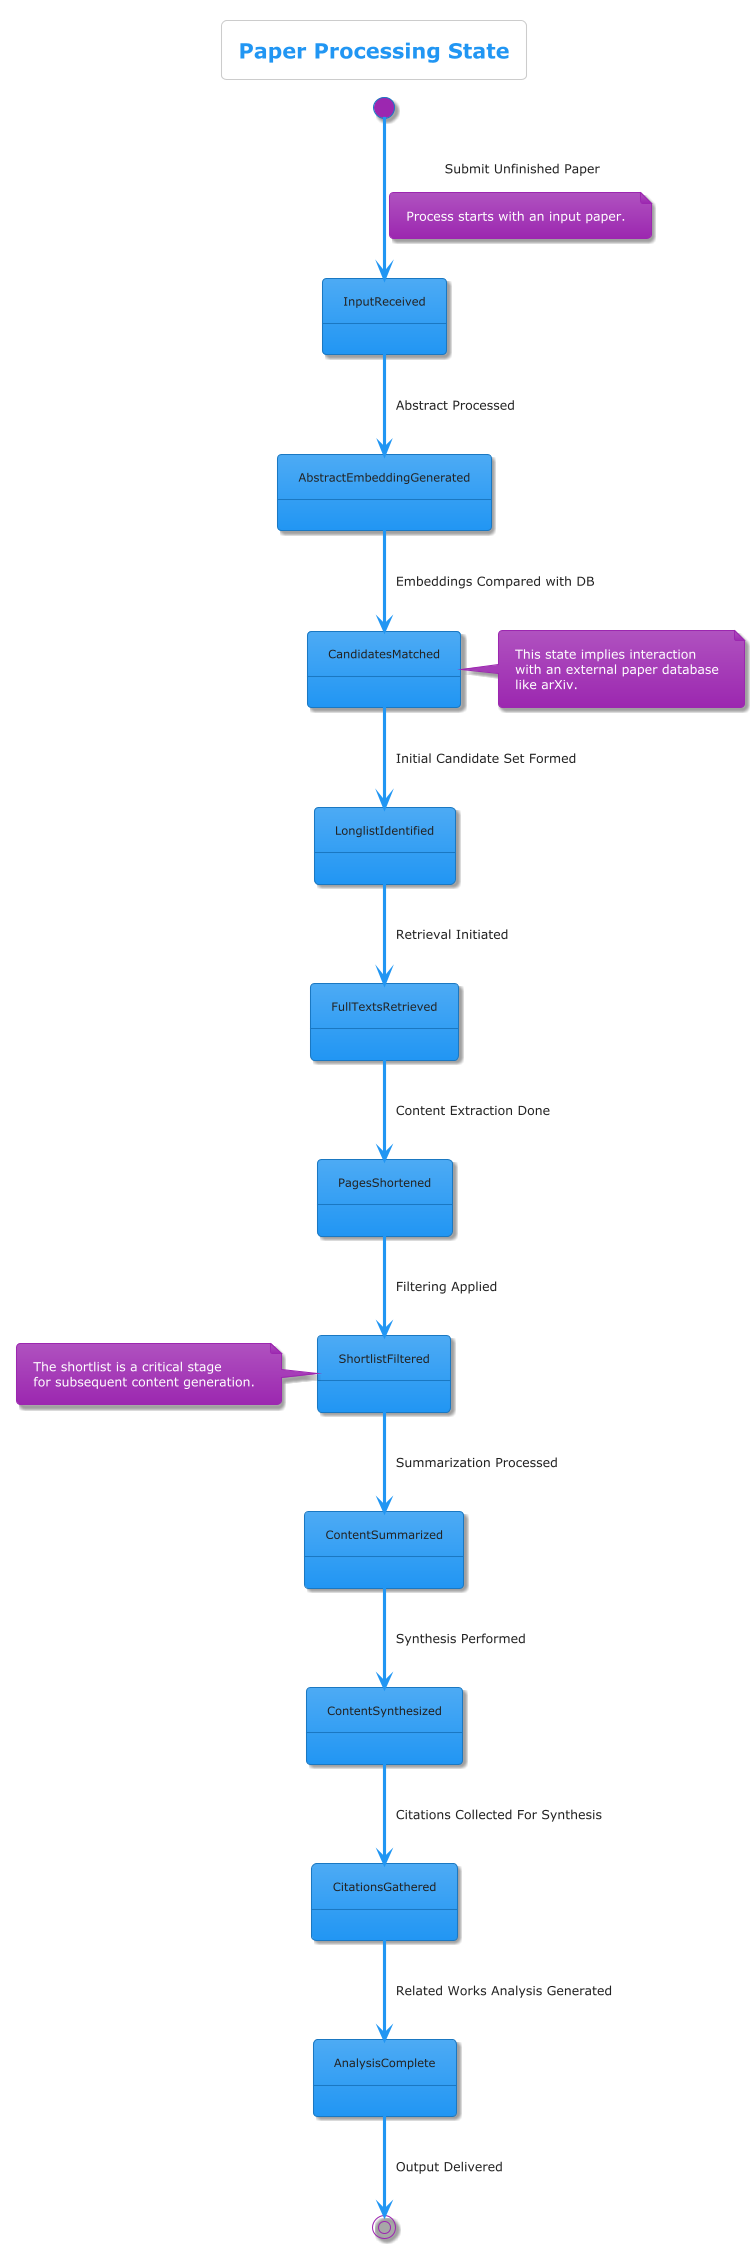

The diagram above was rendered by PlantUML. Its source (embedded in the PNG):
@startuml
!theme materia

title Paper Processing State

state "InputReceived" as Input
state "AbstractEmbeddingGenerated" as Embedding
state "CandidatesMatched" as Matched
state "LonglistIdentified" as Longlist
state "FullTextsRetrieved" as FullTexts
state "PagesShortened" as Shortened
state "ShortlistFiltered" as Shortlist
state "ContentSummarized" as Summarized
state "ContentSynthesized" as Synthesized
state "CitationsGathered" as Citations
state "AnalysisComplete" as Complete

[*] --> Input : Submit Unfinished Paper
note on link: Process starts with an input paper.

Input --> Embedding : Abstract Processed
Embedding --> Matched : Embeddings Compared with DB
Matched --> Longlist : Initial Candidate Set Formed
Longlist --> FullTexts : Retrieval Initiated
FullTexts --> Shortened : Content Extraction Done
Shortened --> Shortlist : Filtering Applied
Shortlist --> Summarized : Summarization Processed
Summarized --> Synthesized : Synthesis Performed
Synthesized --> Citations : Citations Collected For Synthesis
Citations --> Complete : Related Works Analysis Generated
Complete --> [*] : Output Delivered

note right of Matched
  This state implies interaction
  with an external paper database
  like arXiv.
end note

note left of Shortlist
  The shortlist is a critical stage
  for subsequent content generation.
end note

@enduml